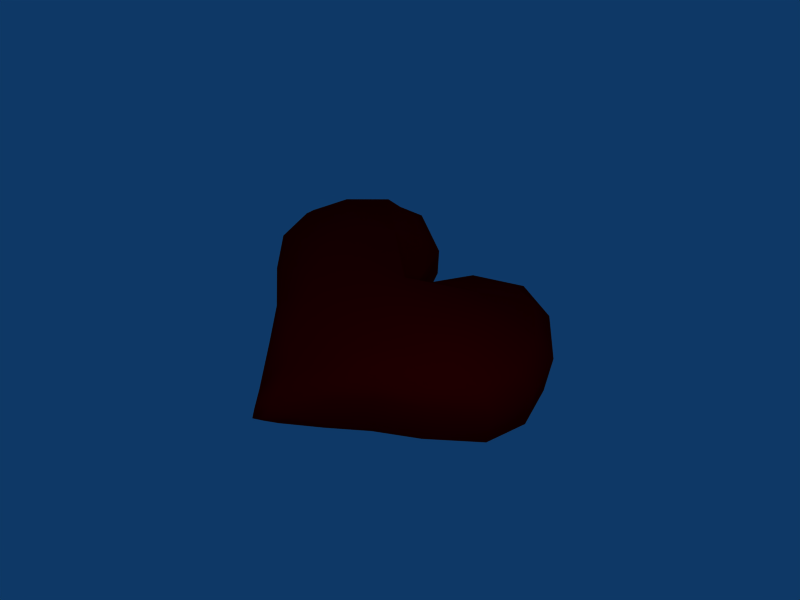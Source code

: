 # Source: heart.blend  (saved by Blender 2.49.2; exported with 4.5.12 LTS)
import bpy
from mathutils import Matrix  # noqa: F401  (used for matrix-valued properties, if any)

bpy.ops.wm.read_factory_settings(use_empty=True)
scene = bpy.context.scene
scene.name = 'Scene'

# ---- collections
col_collection_1 = bpy.data.collections.new('Collection 1'); scene.collection.children.link(col_collection_1)

# ---- materials (node trees are filled in below, after node groups)
mat_heart = bpy.data.materials.new('Heart')
mat_heart.alpha_threshold = 0.0
mat_heart.diffuse_color = (0.93, 0.004805, 0.004805, 1.0)
mat_heart.roughness = 0.5
mat_heart.specular_intensity = 0.0
mat_heart.line_color = (0.0, 0.0, 0.0, 1.0)
mat_material = bpy.data.materials.new('Material')
mat_material.alpha_threshold = 0.0
mat_material.roughness = 0.5
mat_material.line_color = (0.0, 0.0, 0.0, 1.0)

# ---- material node trees

# ---- world
world_world = bpy.data.worlds.new('World'); scene.world = world_world
world_world.color = (0.05656, 0.2208, 0.4)
world_world.use_sun_shadow = False
world_world.sun_shadow_jitter_overblur = 0.0
world_world.cycles.sampling_method = 'MANUAL'
world_world.cycles.sample_map_resolution = 256

# ---- cameras
cam_camera = bpy.data.cameras.new('Camera')
cam_camera.passepartout_alpha = 0.2
cam_camera.clip_end = 100.0
cam_camera.lens = 28.01
cam_camera.ortho_scale = 7.314
cam_camera.display_size = 2.0
cam_camera.show_passepartout = False
cam_camera.show_safe_areas = True
cam_camera.dof.focus_distance = 0.0
cam_camera.dof.aperture_fstop = 128.0

# ---- lights
light_spot = bpy.data.lights.new('Spot', 'POINT')
light_spot.transmission_factor = 0.0
light_spot.cutoff_distance = 30.0
light_spot.energy = 100.0
light_spot.shadow_buffer_clip_start = 1.001
light_spot.shadow_soft_size = 1.0
light_spot.shadow_maximum_resolution = 0.006
light_spot.use_absolute_resolution = True
light_spot.cycles.use_multiple_importance_sampling = False

# ---- meshes
me_cube_002 = bpy.data.meshes.new('Cube.002')
me_cube_002.from_pydata([(-3.176e-07, -1.0, 0.0), (-1.478e-07, -0.3333, -0.5186), (-0.443, 0.1963, -0.7593), (0.443, 0.1963, -0.7593), (-1.254e-07, -0.3333, 0.5186), (0.443, 0.1963, 0.7593), (-0.443, 0.1963, 0.7593), (0.4571, -0.4704, 0.0), (0.8719, 0.05925, -0.426), (0.8719, 0.05925, 0.426), (-0.4571, -0.4704, 0.0), (-0.8719, 0.05925, 0.426), (-0.8719, 0.05925, -0.426), (-2.198, 1.173, 0.5), (-2.198, 1.173, -0.5), (2.198, 1.173, 0.5), (2.198, 1.173, -0.5), (-1.099, 1.275, 1.0), (1.099, 1.275, 1.0), (-1.099, 1.275, -1.0), (1.099, 1.275, -1.0), (1.555, 2.306, -1.0), (-1.555, 2.306, -1.0), (1.555, 2.305, 1.113), (-1.555, 2.306, 1.113), (3.11, 2.602, -0.5), (3.11, 2.602, 0.5), (-3.11, 2.602, -0.5), (-3.11, 2.602, 0.5), (-2.237, 4.124, 0.5), (-2.237, 4.124, -0.5), (2.237, 4.124, 0.5), (2.237, 4.124, -0.5), (-1.118, 3.357, 0.8337), (1.118, 3.357, 0.8337), (-1.118, 3.357, -0.8337), (1.118, 3.357, -0.8337), (-0.4748, 3.988, 0.3337), (-0.4748, 3.988, -0.3337), (0.4748, 3.988, 0.3337), (0.4748, 3.988, -0.3337), (-2.719e-07, -0.8333, -0.2686), (0.661, -0.0389, -0.6158), (-0.661, -0.0389, -0.6158), (0.661, -0.0389, 0.6158), (-2.719e-07, -0.8333, 0.2686), (-0.661, -0.0389, 0.6158), (0.1355, -0.8676, 0.0), (-0.1355, -0.8676, 0.0), (0.7072, 0.7651, -0.9398), (-0.7072, 0.7651, -0.9398), (0.7072, 0.7651, 0.9398), (-0.7072, 0.7651, 0.9398), (1.411, 0.6024, -0.4815), (1.411, 0.6024, 0.4815), (-1.411, 0.6024, -0.4815), (-1.411, 0.6024, 0.4815), (0.1213, -0.03426, -0.6389), (-0.1213, -0.03426, -0.6389), (-0.1213, -0.03426, 0.6389), (0.1213, -0.03426, 0.6389), (0.6645, -0.2056, 0.176), (0.6645, -0.2056, -0.176), (-0.6645, -0.2056, -0.176), (-0.6645, -0.2056, 0.176), (-1.924, 1.198, 0.875), (-2.882, 1.822, 0.5), (-2.198, 1.173, 5.96e-08), (-2.882, 1.822, -0.5), (-1.924, 1.198, -0.875), (2.198, 1.173, 6.706e-08), (2.882, 1.822, 0.5), (1.924, 1.198, 0.875), (1.924, 1.198, -0.875), (2.882, 1.822, -0.5), (3.278e-07, 1.327, 1.0), (-1.441, 1.773, 1.113), (1.441, 1.773, 1.113), (-1.441, 1.773, -1.0), (2.384e-07, 1.327, -1.0), (1.441, 1.773, -1.0), (3.874e-07, 2.157, -1.0), (1.446, 2.843, -0.9584), (2.721, 2.528, -0.875), (-2.721, 2.528, -0.875), (-1.446, 2.843, -0.9584), (2.721, 2.528, 0.875), (1.446, 2.843, 1.072), (5.662e-07, 2.157, 1.0), (-1.446, 2.843, 1.072), (-2.721, 2.528, 0.875), (2.892, 3.405, -0.5), (3.11, 2.602, 3.055e-07), (2.892, 3.405, 0.5), (-3.11, 2.602, 3.055e-07), (-2.892, 3.405, -0.5), (-2.892, 3.405, 0.5), (-1.957, 3.932, 0.8334), (-1.411, 4.396, 0.4584), (-2.324, 4.124, 5.513e-07), (-1.411, 4.396, -0.4584), (-1.957, 3.932, -0.8334), (2.324, 4.124, 5.439e-07), (1.411, 4.396, 0.4584), (1.957, 3.932, 0.8334), (1.957, 3.932, -0.8334), (1.411, 4.396, -0.4584), (8.047e-07, 2.669, 0.7506), (-0.7909, 3.733, 0.6256), (0.7909, 3.733, 0.6256), (-0.7909, 3.733, -0.6256), (5.96e-07, 2.669, -0.7506), (0.7909, 3.733, -0.6256), (8.199e-07, 2.977, 0.2506), (-0.4748, 3.988, 6.109e-07), (7.577e-07, 2.977, -0.2506), (0.4748, 3.988, 6.184e-07), (1.209, 0.61, -0.8102), (0.1992, -0.6548, -0.3149), (-0.1992, -0.6548, -0.3149), (-1.209, 0.61, -0.8102), (1.209, 0.61, 0.8102), (0.1992, -0.6548, 0.3149), (-0.1992, -0.6548, 0.3149), (-1.209, 0.61, 0.8102), (1.33e-07, 0.7418, -0.9037), (1.976e-07, 0.7418, 0.9037), (1.267, 0.4704, 1.182e-08), (-1.267, 0.4704, 1.063e-08), (-2.882, 1.822, 1.662e-07), (-2.522, 1.81, 0.875), (-2.522, 1.81, -0.875), (2.882, 1.822, 1.681e-07), (2.522, 1.81, 0.875), (2.522, 1.81, -0.875), (4.394e-07, 1.749, 1.0), (3.096e-07, 1.749, -1.0), (2.53, 3.265, -0.8646), (5.278e-07, 2.562, -0.9377), (-2.53, 3.265, -0.8646), (7.097e-07, 2.562, 0.9377), (2.53, 3.265, 0.8646), (-2.53, 3.265, 0.8646), (2.892, 3.405, 4.424e-07), (-2.892, 3.405, 4.442e-07), (-1.4, 4.101, 0.6669), (-1.411, 4.497, 6.006e-07), (-1.4, 4.101, -0.6669), (1.4, 4.101, 0.6669), (1.411, 4.497, 6.006e-07), (1.4, 4.101, -0.6669), (8.247e-07, 2.874, 0.5009), (7.291e-07, 2.874, -0.5009), (7.886e-07, 2.977, 6.122e-07)], [], [(0, 41, 118, 47), (0, 47, 122, 45), (0, 45, 123, 48), (0, 48, 119, 41), (1, 58, 125, 57), (1, 57, 118, 41), (1, 41, 119, 58), (2, 43, 120, 50), (2, 50, 125, 58), (2, 58, 119, 43), (3, 57, 125, 49), (3, 49, 117, 42), (3, 42, 118, 57), (4, 60, 126, 59), (4, 59, 123, 45), (4, 45, 122, 60), (5, 44, 121, 51), (5, 51, 126, 60), (5, 60, 122, 44), (6, 59, 126, 52), (6, 52, 124, 46), (6, 46, 123, 59), (7, 62, 127, 61), (7, 61, 122, 47), (7, 47, 118, 62), (8, 42, 117, 53), (8, 53, 127, 62), (8, 62, 118, 42), (9, 61, 127, 54), (9, 54, 121, 44), (9, 44, 122, 61), (10, 64, 128, 63), (10, 63, 119, 48), (10, 48, 123, 64), (11, 46, 124, 56), (11, 56, 128, 64), (11, 64, 123, 46), (12, 63, 128, 55), (12, 55, 120, 43), (12, 43, 119, 63), (13, 67, 128, 56), (13, 56, 124, 65), (13, 65, 130, 66), (13, 66, 129, 67), (14, 69, 120, 55), (14, 55, 128, 67), (14, 67, 129, 68), (14, 68, 131, 69), (15, 72, 121, 54), (15, 54, 127, 70), (15, 70, 132, 71), (15, 71, 133, 72), (16, 70, 127, 53), (16, 53, 117, 73), (16, 73, 134, 74), (16, 74, 132, 70), (17, 65, 124, 52), (17, 52, 126, 75), (17, 75, 135, 76), (17, 76, 130, 65), (18, 75, 126, 51), (18, 51, 121, 72), (18, 72, 133, 77), (18, 77, 135, 75), (19, 79, 125, 50), (19, 50, 120, 69), (19, 69, 131, 78), (19, 78, 136, 79), (20, 73, 117, 49), (20, 49, 125, 79), (20, 79, 136, 80), (20, 80, 134, 73), (21, 83, 134, 80), (21, 80, 136, 81), (21, 81, 138, 82), (21, 82, 137, 83), (22, 81, 136, 78), (22, 78, 131, 84), (22, 84, 139, 85), (22, 85, 138, 81), (23, 88, 135, 77), (23, 77, 133, 86), (23, 86, 141, 87), (23, 87, 140, 88), (24, 90, 130, 76), (24, 76, 135, 88), (24, 88, 140, 89), (24, 89, 142, 90), (25, 92, 132, 74), (25, 74, 134, 83), (25, 83, 137, 91), (25, 91, 143, 92), (26, 86, 133, 71), (26, 71, 132, 92), (26, 92, 143, 93), (26, 93, 141, 86), (27, 84, 131, 68), (27, 68, 129, 94), (27, 94, 144, 95), (27, 95, 139, 84), (28, 94, 129, 66), (28, 66, 130, 90), (28, 90, 142, 96), (28, 96, 144, 94), (29, 99, 144, 96), (29, 96, 142, 97), (29, 97, 145, 98), (29, 98, 146, 99), (30, 101, 139, 95), (30, 95, 144, 99), (30, 99, 146, 100), (30, 100, 147, 101), (31, 104, 141, 93), (31, 93, 143, 102), (31, 102, 149, 103), (31, 103, 148, 104), (32, 102, 143, 91), (32, 91, 137, 105), (32, 105, 150, 106), (32, 106, 149, 102), (33, 97, 142, 89), (33, 89, 140, 107), (33, 107, 151, 108), (33, 108, 145, 97), (34, 107, 140, 87), (34, 87, 141, 104), (34, 104, 148, 109), (34, 109, 151, 107), (35, 111, 138, 85), (35, 85, 139, 101), (35, 101, 147, 110), (35, 110, 152, 111), (36, 105, 137, 82), (36, 82, 138, 111), (36, 111, 152, 112), (36, 112, 150, 105), (37, 108, 151, 113), (37, 113, 153, 114), (37, 114, 146, 98), (37, 98, 145, 108), (38, 114, 153, 115), (38, 115, 152, 110), (38, 110, 147, 100), (38, 100, 146, 114), (39, 109, 148, 103), (39, 103, 149, 116), (39, 116, 153, 113), (39, 113, 151, 109), (40, 116, 149, 106), (40, 106, 150, 112), (40, 112, 152, 115), (40, 115, 153, 116)])
me_cube_002.polygons.foreach_set('use_smooth', [True] * 152)
me_cube_002.materials.append(mat_heart)
me_cube_002.use_remesh_preserve_volume = False
me_cube_002.use_remesh_preserve_attributes = False
me_cube_002.use_mirror_vertex_groups = False
me_cube_002.update()
me_cube = bpy.data.meshes.new('Cube')
me_cube.from_pydata([], [], [])
me_cube.materials.append(mat_material)
me_cube.use_remesh_preserve_volume = False
me_cube.use_remesh_preserve_attributes = False
me_cube.use_mirror_vertex_groups = False
me_cube.update()

# ---- objects
ob_heart = bpy.data.objects.new('Heart', me_cube_002)
ob_cube = bpy.data.objects.new('Cube', me_cube)
ob_lamp = bpy.data.objects.new('Lamp', light_spot)
ob_camera = bpy.data.objects.new('Camera', cam_camera)

# ---- transforms, parenting, visibility, modifiers, constraints
ob_heart.location = (-9.252e-07, -1.565e-07, 3.729e-07)
ob_heart.lock_rotations_4d = False
ob_heart.empty_display_type = 'ARROWS'
ob_heart.lineart.crease_threshold = 0.0
ob_cube.location = (0.0, 0.0, 0.0)
ob_cube.lock_rotations_4d = False
ob_cube.empty_display_type = 'ARROWS'
ob_cube.lineart.crease_threshold = 0.0
ob_lamp.location = (4.076, -0.7276, 5.904)
ob_lamp.lock_rotations_4d = False
ob_lamp.empty_display_type = 'ARROWS'
ob_lamp.color = (0.0, 0.0, 0.0, 0.0)
ob_lamp.lineart.crease_threshold = 0.0
ob_camera.location = (5.756, -2.904, 9.318)
ob_camera.rotation_euler = (0.7217, 0.0005334, 0.8214)
ob_camera.lock_rotations_4d = False
ob_camera.empty_display_type = 'ARROWS'
ob_camera.color = (0.0, 0.0, 0.0, 0.0)
ob_camera.display_type = 'WIRE'
ob_camera.lineart.crease_threshold = 0.0

# ---- collection membership
col_collection_1.objects.link(ob_heart)
col_collection_1.objects.link(ob_cube)
col_collection_1.objects.link(ob_lamp)
col_collection_1.objects.link(ob_camera)

# ---- scene / render settings (as saved in the file)
scene.camera = ob_camera
scene.frame_start = 1; scene.frame_end = 250; scene.frame_set(1)
scene.render.engine = 'BLENDER_EEVEE_NEXT'
scene.render.image_settings.file_format = 'JPEG'
scene.render.image_settings.color_mode = 'RGB'
scene.render.image_settings.compression = 90
scene.render.resolution_x = 800
scene.render.resolution_y = 600
scene.render.resolution_percentage = 75
scene.render.pixel_aspect_x = 100.0
scene.render.pixel_aspect_y = 100.0
scene.render.fps = 25
scene.render.dither_intensity = 0.0
scene.render.film_transparent = True
scene.render.use_compositing = False
scene.render.use_sequencer = False
scene.render.bake_margin = 2
scene.render.bake_bias = 0.0
scene.render.use_stamp_time = False
scene.render.use_stamp_date = False
scene.render.use_stamp_frame = False
scene.render.use_stamp_camera = False
scene.render.use_stamp_scene = False
scene.render.use_stamp_filename = False
scene.render.use_stamp_render_time = False
scene.render.stamp_font_size = 0
scene.cycles.use_denoising = False
scene.cycles.samples = 10
scene.cycles.sampling_pattern = 'TABULATED_SOBOL'
scene.cycles.light_sampling_threshold = 0.0
scene.cycles.use_adaptive_sampling = False
scene.cycles.use_light_tree = False
scene.cycles.blur_glossy = 0.0
scene.cycles.volume_bounces = 1
scene.cycles.pixel_filter_type = 'GAUSSIAN'
scene.cycles.sample_clamp_indirect = 0.0
scene.view_settings.view_transform = 'Raw'
bpy.context.view_layer.update()
